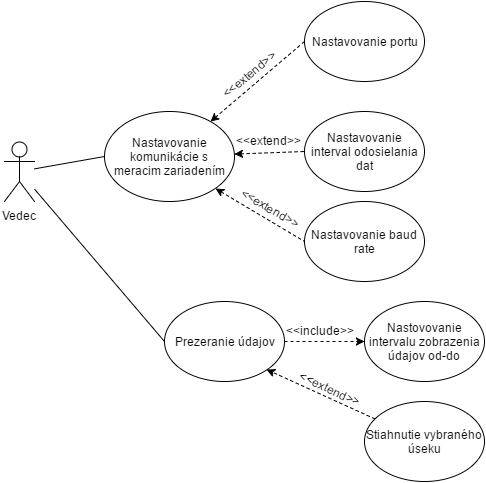

The diagram above was exported from draw.io. Its source (the exported page's mxGraphModel, read from the mxfile embedded in the PNG):
<mxGraphModel dx="814" dy="527" grid="1" gridSize="10" guides="1" tooltips="1" connect="1" arrows="1" fold="1" page="1" pageScale="1" pageWidth="850" pageHeight="1100" background="#ffffff" math="0" shadow="0">
  <root>
    <mxCell id="0" />
    <mxCell id="1" parent="0" />
    <mxCell id="40f425fa12e0d316-2" style="edgeStyle=none;rounded=0;html=1;entryX=0;entryY=0.5;endArrow=none;endFill=0;jettySize=auto;orthogonalLoop=1;strokeColor=#000000;" edge="1" parent="1" source="55d2cbad6239c370-2" target="40f425fa12e0d316-1">
      <mxGeometry relative="1" as="geometry" />
    </mxCell>
    <mxCell id="40f425fa12e0d316-3" style="edgeStyle=none;rounded=0;html=1;entryX=0;entryY=0.5;endArrow=none;endFill=0;jettySize=auto;orthogonalLoop=1;strokeColor=#000000;" edge="1" parent="1" source="55d2cbad6239c370-2" target="55d2cbad6239c370-8">
      <mxGeometry relative="1" as="geometry" />
    </mxCell>
    <mxCell id="55d2cbad6239c370-2" value="Vedec" style="shape=umlActor;verticalLabelPosition=bottom;labelBackgroundColor=#ffffff;verticalAlign=top;html=1;" vertex="1" parent="1">
      <mxGeometry x="140" y="320" width="30" height="60" as="geometry" />
    </mxCell>
    <mxCell id="55d2cbad6239c370-8" value="Prezeranie údajov" style="ellipse;whiteSpace=wrap;html=1;" vertex="1" parent="1">
      <mxGeometry x="300" y="480" width="120" height="80" as="geometry" />
    </mxCell>
    <mxCell id="55d2cbad6239c370-11" value="Nastavovanie portu" style="ellipse;whiteSpace=wrap;html=1;" vertex="1" parent="1">
      <mxGeometry x="440" y="180" width="120" height="80" as="geometry" />
    </mxCell>
    <mxCell id="55d2cbad6239c370-12" value="Nastavovanie interval odosielania dat" style="ellipse;whiteSpace=wrap;html=1;" vertex="1" parent="1">
      <mxGeometry x="440" y="290" width="120" height="80" as="geometry" />
    </mxCell>
    <mxCell id="10a9184097065b88-5" value="&lt;span&gt;Nastavovanie baud rate&lt;/span&gt;" style="ellipse;whiteSpace=wrap;html=1;" vertex="1" parent="1">
      <mxGeometry x="440" y="380" width="120" height="80" as="geometry" />
    </mxCell>
    <mxCell id="10a9184097065b88-11" value="Nastovovanie intervalu zobrazenia údajov od-do" style="ellipse;whiteSpace=wrap;html=1;" vertex="1" parent="1">
      <mxGeometry x="500" y="480" width="120" height="80" as="geometry" />
    </mxCell>
    <mxCell id="10a9184097065b88-17" style="edgeStyle=orthogonalEdgeStyle;rounded=0;html=1;entryX=0;entryY=0.5;endArrow=classic;endFill=1;jettySize=auto;orthogonalLoop=1;strokeColor=#000000;dashed=1;" edge="1" parent="1" source="55d2cbad6239c370-8" target="10a9184097065b88-11">
      <mxGeometry relative="1" as="geometry" />
    </mxCell>
    <mxCell id="10a9184097065b88-19" value="&amp;lt;&amp;lt;include&amp;gt;&amp;gt;" style="text;html=1;resizable=0;points=[];autosize=1;align=left;verticalAlign=top;spacingTop=-4;" vertex="1" parent="1">
      <mxGeometry x="420" y="500" width="80" height="20" as="geometry" />
    </mxCell>
    <mxCell id="40f425fa12e0d316-4" style="edgeStyle=none;rounded=0;html=1;entryX=0;entryY=0.5;endArrow=none;endFill=0;jettySize=auto;orthogonalLoop=1;strokeColor=#000000;dashed=1;startArrow=classic;startFill=1;" edge="1" parent="1" source="40f425fa12e0d316-1" target="55d2cbad6239c370-11">
      <mxGeometry relative="1" as="geometry" />
    </mxCell>
    <mxCell id="40f425fa12e0d316-5" style="edgeStyle=none;rounded=0;html=1;entryX=0;entryY=0.5;dashed=1;endArrow=none;endFill=0;jettySize=auto;orthogonalLoop=1;strokeColor=#000000;startArrow=classic;startFill=1;" edge="1" parent="1" source="40f425fa12e0d316-1" target="55d2cbad6239c370-12">
      <mxGeometry relative="1" as="geometry" />
    </mxCell>
    <mxCell id="40f425fa12e0d316-6" style="edgeStyle=none;rounded=0;html=1;exitX=1;exitY=1;entryX=0;entryY=0.5;dashed=1;endArrow=none;endFill=0;jettySize=auto;orthogonalLoop=1;strokeColor=#000000;startArrow=classic;startFill=1;" edge="1" parent="1" source="40f425fa12e0d316-1" target="10a9184097065b88-5">
      <mxGeometry relative="1" as="geometry" />
    </mxCell>
    <mxCell id="40f425fa12e0d316-1" value="Nastavovanie komunikácie s meracim zariadením" style="ellipse;whiteSpace=wrap;html=1;" vertex="1" parent="1">
      <mxGeometry x="240" y="290" width="130" height="90" as="geometry" />
    </mxCell>
    <mxCell id="40f425fa12e0d316-8" style="edgeStyle=none;rounded=0;html=1;entryX=1;entryY=1;dashed=1;startArrow=none;startFill=0;endArrow=classic;endFill=1;jettySize=auto;orthogonalLoop=1;strokeColor=#000000;" edge="1" parent="1" source="40f425fa12e0d316-7" target="55d2cbad6239c370-8">
      <mxGeometry relative="1" as="geometry" />
    </mxCell>
    <mxCell id="40f425fa12e0d316-7" value="Stiahnutie vybraného úseku" style="ellipse;whiteSpace=wrap;html=1;" vertex="1" parent="1">
      <mxGeometry x="500" y="580" width="120" height="80" as="geometry" />
    </mxCell>
    <mxCell id="40f425fa12e0d316-9" value="&amp;lt;&amp;lt;extend&amp;gt;&amp;gt;" style="text;html=1;resizable=0;points=[];autosize=1;align=left;verticalAlign=top;spacingTop=-4;rotation=25;" vertex="1" parent="1">
      <mxGeometry x="430" y="560" width="80" height="20" as="geometry" />
    </mxCell>
    <mxCell id="40f425fa12e0d316-10" value="&amp;lt;&amp;lt;extend&amp;gt;&amp;gt;" style="text;html=1;resizable=0;points=[];autosize=1;align=left;verticalAlign=top;spacingTop=-4;rotation=30;" vertex="1" parent="1">
      <mxGeometry x="370" y="380" width="80" height="20" as="geometry" />
    </mxCell>
    <mxCell id="40f425fa12e0d316-11" value="&amp;lt;&amp;lt;extend&amp;gt;&amp;gt;" style="text;html=1;resizable=0;points=[];autosize=1;align=left;verticalAlign=top;spacingTop=-4;rotation=0;" vertex="1" parent="1">
      <mxGeometry x="370" y="310" width="80" height="20" as="geometry" />
    </mxCell>
    <mxCell id="40f425fa12e0d316-12" value="&amp;lt;&amp;lt;extend&amp;gt;&amp;gt;" style="text;html=1;resizable=0;points=[];autosize=1;align=left;verticalAlign=top;spacingTop=-4;rotation=-40;" vertex="1" parent="1">
      <mxGeometry x="350" y="240" width="80" height="20" as="geometry" />
    </mxCell>
  </root>
</mxGraphModel>